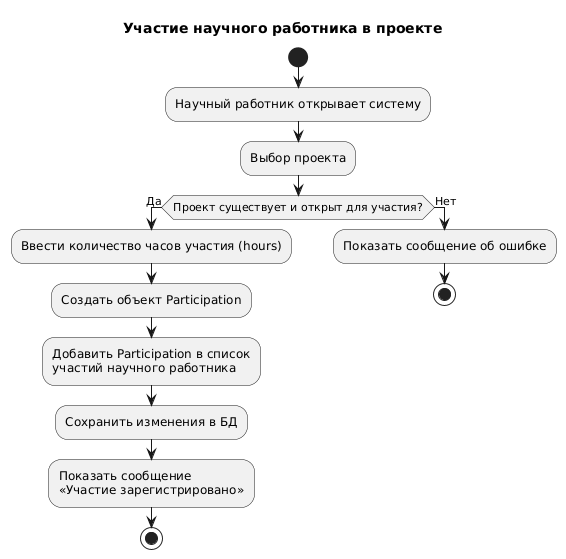

The diagram above was rendered by PlantUML. Its source (embedded in the PNG):
@startuml
title Участие научного работника в проекте

start
:Научный работник открывает систему;
:Выбор проекта;
if (Проект существует и открыт для участия?) then (Да)
  :Ввести количество часов участия (hours);
  :Создать объект Participation;
  :Добавить Participation в список\nучастий научного работника;
  :Сохранить изменения в БД;
  :Показать сообщение\n«Участие зарегистрировано»;
  stop
else (Нет)
  :Показать сообщение об ошибке;
  stop
@enduml